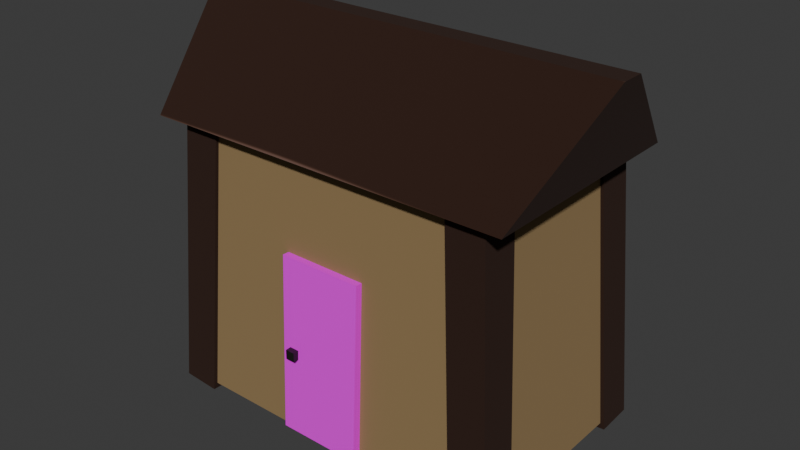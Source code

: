 # Source: shack.blend  (saved by Blender 4.4.32; exported with 4.5.12 LTS)
import bpy
from mathutils import Matrix  # noqa: F401  (used for matrix-valued properties, if any)

bpy.ops.wm.read_factory_settings(use_empty=True)
scene = bpy.context.scene
scene.name = 'Scene'

# ---- collections
col_shack = bpy.data.collections.new('shack'); scene.collection.children.link(col_shack)

# ---- images (referenced by path relative to the original .blend; pixels are not part of the script)
import os
ASSET_DIR = os.environ.get("B2B_ASSET_DIR", "")  # directory of the original .blend (textures are referenced by path, not embedded)
HERE = os.path.dirname(os.path.abspath(__file__))  # packed textures are extracted next to this script under _unpacked/

def load_image(name, relpath, width, height, colorspace="sRGB"):
    """Load a texture the original file referenced (path relative to the .blend, or extracted next to this script)."""
    p = next((c for c in (os.path.join(HERE, relpath), os.path.join(ASSET_DIR, relpath)) if relpath and os.path.exists(c)), "")
    if p:
        img = bpy.data.images.load(p, check_existing=True)
        img.name = name
    else:  # same state as the original file: an image datablock whose file is absent (Cycles renders it pink)
        img = bpy.data.images.new(name, width, height)
        img.source = "FILE"
        img.filepath = "//" + (relpath or name)
    img.colorspace_settings.name = colorspace
    return img
img_woodenframetexture = load_image('woodenFrameTexture', '_unpacked/woodenFrameTexture.18d72b3a.png', 256, 256, 'sRGB')
img_shack = load_image('shack', '_unpacked/shack.b07929ef.png', 1024, 1024, 'sRGB')
img_door = load_image('door', '', 256, 256, 'sRGB')

# ---- materials (node trees are filled in below, after node groups)
mat_woodenframe = bpy.data.materials.new('woodenFrame')
mat_material_002 = bpy.data.materials.new('Material.002')
mat_material_003 = bpy.data.materials.new('Material.003')
mat_material_004 = bpy.data.materials.new('Material.004')

# ---- material node trees
mat_woodenframe.use_nodes = True; mat_woodenframe.node_tree.nodes.clear()
_N = mat_woodenframe.node_tree.nodes; _L = mat_woodenframe.node_tree.links
n0 = _N.new('ShaderNodeBsdfPrincipled'); n0.name = 'Principled BSDF'; n0.location = (10, 300)
n0.inputs[2].default_value = 0.9227
n0.inputs[13].default_value = 0.5045
n1 = _N.new('ShaderNodeOutputMaterial'); n1.name = 'Material Output'; n1.location = (300, 300)
n2 = _N.new('ShaderNodeTexImage'); n2.name = 'Image Texture'; n2.location = (-375, 252)
n2.image = img_woodenframetexture
_L.new(n0.outputs[0], n1.inputs[0])
_L.new(n2.outputs[0], n0.inputs[0])
n1.is_active_output = True
mat_material_002.use_nodes = True; mat_material_002.node_tree.nodes.clear()
_N = mat_material_002.node_tree.nodes; _L = mat_material_002.node_tree.links
n0 = _N.new('ShaderNodeBsdfPrincipled'); n0.name = 'Principled BSDF'; n0.location = (10, 300)
n0.inputs[2].default_value = 1.0
n1 = _N.new('ShaderNodeOutputMaterial'); n1.name = 'Material Output'; n1.location = (300, 300)
n2 = _N.new('ShaderNodeTexImage'); n2.name = 'Image Texture'; n2.location = (-324, 244)
n2.image = img_shack
_L.new(n0.outputs[0], n1.inputs[0])
_L.new(n2.outputs[0], n0.inputs[0])
n1.is_active_output = True
mat_material_003.use_nodes = True; mat_material_003.node_tree.nodes.clear()
_N = mat_material_003.node_tree.nodes; _L = mat_material_003.node_tree.links
n0 = _N.new('ShaderNodeBsdfPrincipled'); n0.name = 'Principled BSDF'; n0.location = (10, 300)
n1 = _N.new('ShaderNodeOutputMaterial'); n1.name = 'Material Output'; n1.location = (300, 300)
n2 = _N.new('ShaderNodeTexImage'); n2.name = 'Image Texture'; n2.location = (-343, 215)
n2.image = img_door
_L.new(n0.outputs[0], n1.inputs[0])
_L.new(n2.outputs[0], n0.inputs[0])
n1.is_active_output = True
mat_material_004.use_nodes = True; mat_material_004.node_tree.nodes.clear()
_N = mat_material_004.node_tree.nodes; _L = mat_material_004.node_tree.links
n0 = _N.new('ShaderNodeBsdfPrincipled'); n0.name = 'Principled BSDF'; n0.location = (10, 300)
n0.inputs[0].default_value = (0.02889, 0.02847, 0.02536, 1.0)
n0.inputs[1].default_value = 0.5091
n0.inputs[2].default_value = 0.2409
n1 = _N.new('ShaderNodeOutputMaterial'); n1.name = 'Material Output'; n1.location = (300, 300)
_L.new(n0.outputs[0], n1.inputs[0])
n1.is_active_output = True

# ---- world
world_world = bpy.data.worlds.new('World'); scene.world = world_world
world_world.use_nodes = True; world_world.node_tree.nodes.clear()
_N = world_world.node_tree.nodes; _L = world_world.node_tree.links
n0 = _N.new('ShaderNodeOutputWorld'); n0.name = 'World Output'; n0.location = (300, 300)
n1 = _N.new('ShaderNodeBackground'); n1.name = 'Background'; n1.location = (10, 300)
n1.inputs[0].default_value = (0.05088, 0.05088, 0.05088, 1.0)
_L.new(n1.outputs[0], n0.inputs[0])
n0.is_active_output = True
world_world.color = (0.05088, 0.05088, 0.05088)
world_world.sun_shadow_jitter_overblur = 0.0

# ---- lights
light_light = bpy.data.lights.new('Light', 'POINT')
light_light.energy = 1000.0
light_light.shadow_soft_size = 0.1

# ---- meshes
me_cube_002 = bpy.data.meshes.new('Cube.002')
me_cube_002.from_pydata([(0.3253, 0.9081, 5.151), (1.048, 0.456, -5.115), (0.3173, -0.4597, 5.211), (1.04, -0.9118, -5.055), (-1.04, 0.9118, 5.055), (-0.3173, 0.4597, -5.211), (-1.048, -0.456, 5.115), (-0.3253, -0.9081, -5.151)], [], [(0, 1, 3, 2), (2, 3, 7, 6), (6, 7, 5, 4), (4, 5, 1, 0), (2, 6, 4, 0), (7, 3, 1, 5)])
_uv = me_cube_002.uv_layers.new(name='UVMap')
_uv.uv.foreach_set('vector', [0.375, 0.0, 0.625, 0.0, 0.625, 0.25, 0.375, 0.25, 0.375, 0.25, 0.625, 0.25, 0.625, 0.5, 0.375, 0.5, 0.375, 0.5, 0.625, 0.5, 0.625, 0.75, 0.375, 0.75, 0.375, 0.75, 0.625, 0.75, 0.625, 1.0, 0.375, 1.0, 0.125, 0.5, 0.375, 0.5, 0.375, 0.75, 0.125, 0.75, 0.625, 0.5, 0.875, 0.5, 0.875, 0.75, 0.625, 0.75])
me_cube_002.materials.append(mat_woodenframe)
me_cube_002.update()
me_cube_001 = bpy.data.meshes.new('Cube.001')
me_cube_001.from_pydata([(-0.3253, 0.9081, 5.151), (-1.048, 0.456, -5.115), (-0.3173, -0.4597, 5.211), (-1.04, -0.9118, -5.055), (1.04, 0.9118, 5.055), (0.3173, 0.4597, -5.211), (1.048, -0.456, 5.115), (0.3253, -0.9081, -5.151)], [], [(0, 1, 3, 2), (2, 3, 7, 6), (6, 7, 5, 4), (4, 5, 1, 0), (2, 6, 4, 0), (7, 3, 1, 5)])
_uv = me_cube_001.uv_layers.new(name='UVMap')
_uv.uv.foreach_set('vector', [0.0, 0.0, 1.0, 0.0, 1.0, 1.0, 0.0, 1.0, 0.0, 0.0, 1.0, 0.0, 1.0, 1.0, 0.0, 1.0, 0.0, 0.0, 1.0, 0.0, 1.0, 1.0, 0.0, 1.0, 0.0, 0.0, 1.0, 0.0, 1.0, 1.0, 0.0, 1.0, 0.0, 0.0, 1.0, 0.0, 1.0, 1.0, 0.0, 1.0, 0.0, 0.0, 1.0, 0.0, 1.0, 1.0, 0.0, 1.0])
me_cube_001.materials.append(mat_woodenframe)
me_cube_001.update()
me_cube_003 = bpy.data.meshes.new('Cube.003')
me_cube_003.from_pydata([(-6.52, -4.0, -10.56), (-5.845, -3.585, -0.5652), (-6.52, 4.0, -10.56), (-5.845, 3.585, -0.5652), (6.52, -4.0, -10.56), (5.845, -3.585, -0.5652), (6.52, 4.0, -10.56), (5.845, 3.585, -0.5652), (-6.787, -4.164, -0.5652), (-6.787, 4.164, -0.5652), (6.787, -4.164, -0.5652), (6.787, 4.164, -0.5652), (-7.886, -0.4285, 2.923), (-7.886, 0.4285, 2.923), (7.886, -0.4285, 2.923), (7.886, 0.4285, 2.923), (-7.886, -0.1428, 2.923), (-7.886, 0.1428, 2.923), (-2.262, 0.3688, 2.923), (2.262, 0.3688, 2.923), (7.886, 0.1428, 2.923), (7.886, -0.1428, 2.923), (2.262, -0.3688, 2.923), (-2.262, -0.3688, 2.923), (2.262, 0.1229, 2.923), (2.262, -0.1229, 2.923), (-2.262, 0.1229, 2.923), (-2.262, -0.1229, 2.923)], [], [(0, 1, 3, 2), (2, 3, 7, 6), (6, 7, 5, 4), (4, 5, 1, 0), (2, 6, 4, 0), (5, 7, 11, 10), (8, 10, 14, 22, 23, 12), (3, 1, 8, 9), (1, 5, 10, 8), (7, 3, 9, 11), (27, 16, 12, 23), (11, 9, 13, 18, 19, 15), (10, 11, 15, 20, 21, 14), (9, 8, 12, 16, 17, 13), (21, 25, 22, 14), (25, 27, 23, 22), (15, 19, 24, 20), (20, 24, 25, 21), (19, 18, 26, 24), (24, 26, 27, 25), (18, 13, 17, 26), (26, 17, 16, 27)])
_uv = me_cube_003.uv_layers.new(name='UVMap')
_uv.uv.foreach_set('vector', [0.9631, 0.3245, 0.6755, 0.3077, 0.6755, 0.0168, 0.9631, 3.366e-09, 0.2914, 0.7169, -7.348e-09, 0.7001, 1.461e-08, 0.4093, 0.2914, 0.3924, 0.6254, 0.9867, 0.3378, 0.9699, 0.3378, 0.679, 0.6254, 0.6622, 0.9536, 0.6622, 0.6622, 0.6454, 0.6622, 0.3546, 0.9536, 0.3378, 0.6622, 0.3378, 0.6622, 0.6622, 0.3378, 0.6622, 0.3378, 0.3378, 0.3612, 0.3143, 0.6521, 0.3143, 0.6755, 0.3378, 0.3378, 0.3378, 7.11e-09, 0.3651, 3.261e-08, 0.02734, 0.1515, -5.899e-09, 0.1539, 0.1399, 0.1539, 0.2525, 0.1515, 0.3924, 0.6521, 0.02345, 0.3612, 0.02345, 0.3378, 8.163e-09, 0.6755, 3.366e-08, 0.3612, 0.02345, 0.3612, 0.3143, 0.3378, 0.3378, 0.3378, 8.163e-09, 0.6521, 0.3143, 0.6521, 0.02345, 0.6755, 3.366e-08, 0.6755, 0.3378, 0.1639, 0.2525, 0.1631, 0.3924, 0.1515, 0.3924, 0.1539, 0.2525, 0.3378, 0.02734, 0.3378, 0.3651, 0.1863, 0.3924, 0.1838, 0.2525, 0.1838, 0.1399, 0.1863, -3.275e-09, 0.7291, 0.6622, 0.7291, 1.0, 0.6254, 0.8485, 0.6254, 0.8369, 0.6254, 0.8253, 0.6254, 0.8137, 0.8329, 0.6622, 0.8329, 1.0, 0.7291, 0.8485, 0.7291, 0.8369, 0.7291, 0.8253, 0.7291, 0.8137, 0.1631, -5.024e-09, 0.1639, 0.1399, 0.1539, 0.1399, 0.1515, -5.899e-09, 0.1639, 0.1399, 0.1639, 0.2525, 0.1539, 0.2525, 0.1539, 0.1399, 0.1863, -3.275e-09, 0.1838, 0.1399, 0.1739, 0.1399, 0.1747, -4.15e-09, 0.1747, -4.15e-09, 0.1739, 0.1399, 0.1639, 0.1399, 0.1631, -5.024e-09, 0.1838, 0.1399, 0.1838, 0.2525, 0.1739, 0.2525, 0.1739, 0.1399, 0.1739, 0.1399, 0.1739, 0.2525, 0.1639, 0.2525, 0.1639, 0.1399, 0.1838, 0.2525, 0.1863, 0.3924, 0.1747, 0.3924, 0.1739, 0.2525, 0.1739, 0.2525, 0.1747, 0.3924, 0.1631, 0.3924, 0.1639, 0.2525])
me_cube_003.materials.append(mat_material_002)
me_cube_003.update()
me_cube_004 = bpy.data.meshes.new('Cube.004')
me_cube_004.from_pydata([(-0.3253, -0.9081, -5.151), (-1.048, -0.456, 5.115), (-0.3173, 0.4597, -5.211), (-1.04, 0.9118, 5.055), (1.04, -0.9118, -5.055), (0.3173, -0.4597, 5.211), (1.048, 0.456, -5.115), (0.3253, 0.9081, 5.151)], [], [(0, 1, 3, 2), (2, 3, 7, 6), (6, 7, 5, 4), (4, 5, 1, 0), (2, 6, 4, 0), (7, 3, 1, 5)])
_uv = me_cube_004.uv_layers.new(name='UVMap')
_uv.uv.foreach_set('vector', [0.375, 0.0, 0.625, 0.0, 0.625, 0.25, 0.375, 0.25, 0.375, 0.25, 0.625, 0.25, 0.625, 0.5, 0.375, 0.5, 0.375, 0.5, 0.625, 0.5, 0.625, 0.75, 0.375, 0.75, 0.375, 0.75, 0.625, 0.75, 0.625, 1.0, 0.375, 1.0, 0.125, 0.5, 0.375, 0.5, 0.375, 0.75, 0.125, 0.75, 0.625, 0.5, 0.875, 0.5, 0.875, 0.75, 0.625, 0.75])
me_cube_004.materials.append(mat_woodenframe)
me_cube_004.update()
me_cube_005 = bpy.data.meshes.new('Cube.005')
me_cube_005.from_pydata([(0.3253, -0.9081, -5.151), (1.048, -0.456, 5.115), (0.3173, 0.4597, -5.211), (1.04, 0.9118, 5.055), (-1.04, -0.9118, -5.055), (-0.3173, -0.4597, 5.211), (-1.048, 0.456, -5.115), (-0.3253, 0.9081, 5.151)], [], [(0, 1, 3, 2), (2, 3, 7, 6), (6, 7, 5, 4), (4, 5, 1, 0), (2, 6, 4, 0), (7, 3, 1, 5)])
_uv = me_cube_005.uv_layers.new(name='UVMap')
_uv.uv.foreach_set('vector', [0.375, 0.0, 0.625, 0.0, 0.625, 0.25, 0.375, 0.25, 0.375, 0.25, 0.625, 0.25, 0.625, 0.5, 0.375, 0.5, 0.375, 0.5, 0.625, 0.5, 0.625, 0.75, 0.375, 0.75, 0.375, 0.75, 0.625, 0.75, 0.625, 1.0, 0.375, 1.0, 0.125, 0.5, 0.375, 0.5, 0.375, 0.75, 0.125, 0.75, 0.625, 0.5, 0.875, 0.5, 0.875, 0.75, 0.625, 0.75])
me_cube_005.materials.append(mat_woodenframe)
me_cube_005.update()
me_cube_006 = bpy.data.meshes.new('Cube.006')
me_cube_006.from_pydata([(-1.542, -0.2122, -3.232), (-1.542, -0.2122, 3.232), (-1.542, 0.2122, -3.232), (-1.542, 0.2122, 3.232), (1.542, -0.2122, -3.232), (1.542, -0.2122, 3.232), (1.542, 0.2122, -3.232), (1.542, 0.2122, 3.232)], [], [(0, 1, 3, 2), (2, 3, 7, 6), (6, 7, 5, 4), (4, 5, 1, 0), (2, 6, 4, 0), (7, 3, 1, 5)])
_uv = me_cube_006.uv_layers.new(name='UVMap')
_uv.uv.foreach_set('vector', [0.0, 0.0, 1.0, 0.0, 1.0, 1.0, 0.0, 1.0, 0.0, 0.0, 1.0, 0.0, 1.0, 1.0, 0.0, 1.0, 0.0, 0.0, 1.0, 0.0, 1.0, 1.0, 0.0, 1.0, 0.0, 0.0, 1.0, 0.0, 1.0, 1.0, 0.0, 1.0, 0.0, 0.0, 1.0, 0.0, 1.0, 1.0, 0.0, 1.0, 0.0, 0.0, 1.0, 0.0, 1.0, 1.0, 0.0, 1.0])
me_cube_006.materials.append(mat_material_003)
me_cube_006.update()
me_cube_007 = bpy.data.meshes.new('Cube.007')
me_cube_007.from_pydata([(-0.1721, -0.1721, -0.1721), (-0.1721, -0.1721, 0.1721), (-0.1721, 0.1721, -0.1721), (-0.1721, 0.1721, 0.1721), (0.1721, -0.1721, -0.1721), (0.1721, -0.1721, 0.1721), (0.1721, 0.1721, -0.1721), (0.1721, 0.1721, 0.1721)], [], [(0, 1, 3, 2), (2, 3, 7, 6), (6, 7, 5, 4), (4, 5, 1, 0), (2, 6, 4, 0), (7, 3, 1, 5)])
_uv = me_cube_007.uv_layers.new(name='UVMap')
_uv.uv.foreach_set('vector', [0.375, 0.0, 0.625, 0.0, 0.625, 0.25, 0.375, 0.25, 0.375, 0.25, 0.625, 0.25, 0.625, 0.5, 0.375, 0.5, 0.375, 0.5, 0.625, 0.5, 0.625, 0.75, 0.375, 0.75, 0.375, 0.75, 0.625, 0.75, 0.625, 1.0, 0.375, 1.0, 0.125, 0.5, 0.375, 0.5, 0.375, 0.75, 0.125, 0.75, 0.625, 0.5, 0.875, 0.5, 0.875, 0.75, 0.625, 0.75])
me_cube_007.materials.append(mat_material_004)
me_cube_007.update()

# ---- objects
ob_light = bpy.data.objects.new('Light', light_light)
ob_verticalframe_001 = bpy.data.objects.new('verticalFrame.001', me_cube_002)
ob_verticalframe = bpy.data.objects.new('verticalFrame', me_cube_001)
ob_shack = bpy.data.objects.new('shack', me_cube_003)
ob_verticalframe_002 = bpy.data.objects.new('verticalFrame.002', me_cube_004)
ob_verticalframe_003 = bpy.data.objects.new('verticalFrame.003', me_cube_005)
ob_door = bpy.data.objects.new('door', me_cube_006)
ob_doorhandle = bpy.data.objects.new('doorhandle', me_cube_007)

# ---- transforms, parenting, visibility, modifiers, constraints
ob_light.location = (-23.87, -37.22, 45.18)
ob_light.rotation_euler = (0.6503, 0.05522, 1.866)
ob_light.lock_rotations_4d = False
ob_light.empty_display_type = 'ARROWS'
ob_light.color = (0.0, 0.0, 0.0, 0.0)
ob_light.hide_render = True
ob_light.lineart.crease_threshold = 0.0
ob_verticalframe_001.parent = ob_shack
ob_verticalframe_001.matrix_parent_inverse = Matrix(((1.0, -0.0, 0.0, -0.009665), (-0.0, 1.0, -0.0, -0.02187), (0.0, -0.0, 1.0, -10.6), (-0.0, 0.0, -0.0, 1.0)))
ob_verticalframe_001.location = (5.638, -3.229, 4.948)
ob_verticalframe.parent = ob_shack
ob_verticalframe.matrix_parent_inverse = Matrix(((1.0, -0.0, 0.0, -0.009665), (-0.0, 1.0, -0.0, -0.02187), (0.0, -0.0, 1.0, -10.6), (-0.0, 0.0, -0.0, 1.0)))
ob_verticalframe.location = (-5.635, -3.229, 4.989)
ob_shack.location = (0.009665, 0.02187, 10.6)
ob_verticalframe_002.parent = ob_shack
ob_verticalframe_002.matrix_parent_inverse = Matrix(((1.0, -0.0, 0.0, -0.009665), (-0.0, 1.0, -0.0, -0.02187), (0.0, -0.0, 1.0, -10.6), (-0.0, 0.0, -0.0, 1.0)))
ob_verticalframe_002.location = (5.638, 3.262, 4.948)
ob_verticalframe_002.rotation_euler = (-0.0, -3.142, -0.0)
ob_verticalframe_003.parent = ob_shack
ob_verticalframe_003.matrix_parent_inverse = Matrix(((1.0, -0.0, 0.0, -0.009665), (-0.0, 1.0, -0.0, -0.02187), (0.0, -0.0, 1.0, -10.6), (-0.0, 0.0, -0.0, 1.0)))
ob_verticalframe_003.location = (-5.635, 3.262, 4.989)
ob_verticalframe_003.rotation_euler = (-0.0, -3.142, -0.0)
ob_door.parent = ob_shack
ob_door.matrix_parent_inverse = Matrix(((1.0, -0.0, 0.0, -0.009665), (-0.0, 1.0, -0.0, -0.02187), (0.0, -0.0, 1.0, -10.6), (-0.0, 0.0, -0.0, 1.0)))
ob_door.location = (-1.62e-31, -3.895, 3.37)
ob_door.rotation_euler = (-0.04794, -1.064e-17, 2.551e-19)
ob_doorhandle.parent = ob_door
ob_doorhandle.matrix_parent_inverse = Matrix(((1.0, 2.551e-19, 1.064e-17, -3.487e-17), (2.551e-19, 0.9989, -0.04792, 4.052), (-1.064e-17, 0.04792, 0.9989, -3.18), (-0.0, -0.0, -0.0, 1.0)))
ob_doorhandle.location = (-1.087, -4.148, 3.167)

# ---- collection membership
scene.collection.objects.link(ob_light)
col_shack.objects.link(ob_verticalframe_001)
col_shack.objects.link(ob_verticalframe)
col_shack.objects.link(ob_shack)
col_shack.objects.link(ob_verticalframe_002)
col_shack.objects.link(ob_verticalframe_003)
col_shack.objects.link(ob_door)
col_shack.objects.link(ob_doorhandle)

# ---- scene / render settings (as saved in the file)
scene.frame_start = 1; scene.frame_end = 250; scene.frame_set(1)
scene.render.engine = 'BLENDER_EEVEE_NEXT'
bpy.context.view_layer.update()

# ---- added for rendering (the .blend has no active camera and no usable light): camera, sun
cam_auto = bpy.data.cameras.new('AutoCamera')
cam_auto.lens = 50.0
cam_auto.sensor_width = 36.0
cam_auto.clip_end = 1000.0
ob_auto_camera = bpy.data.objects.new('AutoCamera', cam_auto)
scene.collection.objects.link(ob_auto_camera)
ob_auto_camera.location = (20.9276, -25.169, 23.3648)
ob_auto_camera.rotation_euler = (1.09748, -7.21219e-08, 0.694738)
scene.camera = ob_auto_camera
light_auto_sun = bpy.data.lights.new('AutoSun', 'SUN')
light_auto_sun.energy = 3.0
light_auto_sun.angle = 0.0523599
ob_auto_sun = bpy.data.objects.new('AutoSun', light_auto_sun)
scene.collection.objects.link(ob_auto_sun)
ob_auto_sun.rotation_euler = (0.872665, 0.174533, 0.523599)
bpy.context.view_layer.update()
